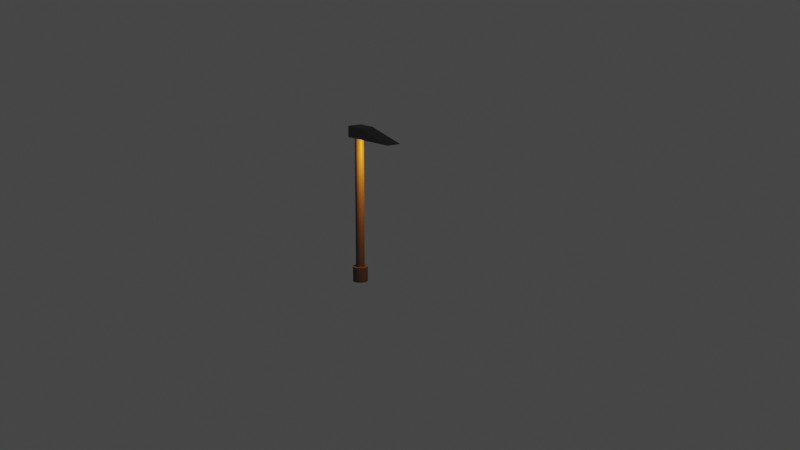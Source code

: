 # Source: Lampost.blend  (saved by Blender 3.5.10; exported with 4.5.12 LTS)
import bpy
from mathutils import Matrix  # noqa: F401  (used for matrix-valued properties, if any)

bpy.ops.wm.read_factory_settings(use_empty=True)
scene = bpy.context.scene
scene.name = 'Scene'

# ---- collections
col_collection = bpy.data.collections.new('Collection'); scene.collection.children.link(col_collection)
col_lamppost = bpy.data.collections.new('Lamppost'); col_collection.children.link(col_lamppost)

# ---- materials (node trees are filled in below, after node groups)
mat_material_001 = bpy.data.materials.new('Material.001')
mat_material_001.use_transparent_shadow = False

# ---- material node trees
mat_material_001.use_nodes = True; mat_material_001.node_tree.nodes.clear()
_N = mat_material_001.node_tree.nodes; _L = mat_material_001.node_tree.links
n0 = _N.new('ShaderNodeBsdfPrincipled'); n0.name = 'Principled BSDF'; n0.location = (10, 300)
n0.distribution = 'GGX'
n0.subsurface_method = 'RANDOM_WALK_SKIN'
n0.inputs[0].default_value = (0.0985, 0.0985, 0.0985, 1.0)
n0.inputs[3].default_value = 1.45
n0.inputs[27].default_value = (0.0, 0.0, 0.0, 1.0)
n0.inputs[28].default_value = 1.0
n1 = _N.new('ShaderNodeOutputMaterial'); n1.name = 'Material Output'; n1.location = (300, 300)
_L.new(n0.outputs[0], n1.inputs[0])
n1.is_active_output = True

# ---- world
world_world = bpy.data.worlds.new('World'); scene.world = world_world
world_world.use_nodes = True; world_world.node_tree.nodes.clear()
_N = world_world.node_tree.nodes; _L = world_world.node_tree.links
n0 = _N.new('ShaderNodeOutputWorld'); n0.name = 'World Output'; n0.location = (300, 300)
n1 = _N.new('ShaderNodeBackground'); n1.name = 'Background'; n1.location = (10, 300)
n1.inputs[0].default_value = (0.05088, 0.05088, 0.05088, 1.0)
_L.new(n1.outputs[0], n0.inputs[0])
n0.is_active_output = True
world_world.color = (0.05088, 0.05088, 0.05088)
world_world.use_sun_shadow = False
world_world.sun_shadow_jitter_overblur = 0.0

# ---- cameras
cam_camera_001 = bpy.data.cameras.new('Camera.001')

# ---- lights
light_light = bpy.data.lights.new('Light', 'POINT')
light_light.color = (1.0, 0.2711, 0.01059)
light_light.diffuse_factor = 0.5986
light_light.transmission_factor = 0.0
light_light.energy = 1e+04
light_light.shadow_soft_size = 1.24
light_light.shadow_maximum_resolution = 0.006
light_light.use_absolute_resolution = True

# ---- meshes
me_cylinder_001 = bpy.data.meshes.new('Cylinder.001')
me_cylinder_001.from_pydata([(0.0, 1.0, -1.0), (0.0, 0.589, 1.0), (0.3827, 0.9239, -1.0), (0.2254, 0.5442, 1.0), (0.7071, 0.7071, -1.0), (0.4165, 0.4165, 1.0), (0.9239, 0.3827, -1.0), (0.5442, 0.2254, 1.0), (1.0, 0.0, -1.0), (0.589, 0.0, 1.0), (0.9239, -0.3827, -1.0), (0.5442, -0.2254, 1.0), (0.7071, -0.7071, -1.0), (0.4165, -0.4165, 1.0), (0.3827, -0.9239, -1.0), (0.2254, -0.5442, 1.0), (0.0, -1.0, -1.0), (0.0, -0.589, 1.0), (-0.3827, -0.9239, -1.0), (-0.2254, -0.5442, 1.0), (-0.7071, -0.7071, -1.0), (-0.4165, -0.4165, 1.0), (-0.9239, -0.3827, -1.0), (-0.5442, -0.2254, 1.0), (-1.0, 0.0, -1.0), (-0.589, 0.0, 1.0), (-0.9239, 0.3827, -1.0), (-0.5442, 0.2254, 1.0), (-0.7071, 0.7071, -1.0), (-0.4165, 0.4165, 1.0), (-0.3827, 0.9239, -1.0), (-0.2254, 0.5442, 1.0), (0.3827, 0.9239, 1.0), (0.0, 1.0, 1.0), (0.7071, 0.7071, 1.0), (0.9239, 0.3827, 1.0), (1.0, 0.0, 1.0), (0.9239, -0.3827, 1.0), (0.7071, -0.7071, 1.0), (0.3827, -0.9239, 1.0), (0.0, -1.0, 1.0), (-0.3827, -0.9239, 1.0), (-0.7071, -0.7071, 1.0), (-0.9239, -0.3827, 1.0), (-1.0, 0.0, 1.0), (-0.9239, 0.3827, 1.0), (-0.7071, 0.7071, 1.0), (-0.3827, 0.9239, 1.0), (0.2254, 0.5442, 19.63), (-5.227e-07, 0.589, 19.63), (0.4165, 0.4165, 19.63), (0.5442, 0.2254, 19.63), (0.589, 0.0, 19.63), (0.5442, -0.2254, 19.63), (0.4165, -0.4165, 19.63), (0.2254, -0.5442, 19.63), (-5.227e-07, -0.589, 19.63), (-0.2254, -0.5442, 19.63), (-0.4165, -0.4165, 19.63), (-0.5442, -0.2254, 19.63), (-0.589, 0.0, 19.63), (-0.5442, 0.2254, 19.63), (-0.4165, 0.4165, 19.63), (-0.2254, 0.5442, 19.63), (-1.0, -1.0, 18.16), (-0.9837, -1.0, 19.62), (-1.0, 1.0, 18.16), (-1.0, 1.0, 19.62), (7.345, -1.0, 18.16), (1.466, -1.0, 19.62), (7.345, 1.0, 18.16), (1.43, 1.0, 19.62)], [], [(0, 33, 32, 2), (2, 32, 34, 4), (4, 34, 35, 6), (6, 35, 36, 8), (8, 36, 37, 10), (10, 37, 38, 12), (12, 38, 39, 14), (14, 39, 40, 16), (16, 40, 41, 18), (18, 41, 42, 20), (20, 42, 43, 22), (22, 43, 44, 24), (24, 44, 45, 26), (26, 45, 46, 28), (13, 11, 53, 54), (28, 46, 47, 30), (30, 47, 33, 0), (0, 2, 4, 6, 8, 10, 12, 14, 16, 18, 20, 22, 24, 26, 28, 30), (1, 3, 32, 33), (3, 5, 34, 32), (5, 7, 35, 34), (7, 9, 36, 35), (9, 11, 37, 36), (11, 13, 38, 37), (13, 15, 39, 38), (15, 17, 40, 39), (17, 19, 41, 40), (19, 21, 42, 41), (21, 23, 43, 42), (23, 25, 44, 43), (25, 27, 45, 44), (27, 29, 46, 45), (29, 31, 47, 46), (31, 1, 33, 47), (48, 49, 63, 62, 61, 60, 59, 58, 57, 56, 55, 54, 53, 52, 51, 50), (29, 27, 61, 62), (15, 13, 54, 55), (31, 29, 62, 63), (17, 15, 55, 56), (3, 1, 49, 48), (1, 31, 63, 49), (19, 17, 56, 57), (5, 3, 48, 50), (21, 19, 57, 58), (7, 5, 50, 51), (23, 21, 58, 59), (9, 7, 51, 52), (25, 23, 59, 60), (11, 9, 52, 53), (27, 25, 60, 61), (64, 65, 67, 66), (66, 67, 71, 70), (70, 71, 69, 68), (68, 69, 65, 64), (66, 70, 68, 64), (71, 67, 65, 69)])
_uv = me_cylinder_001.uv_layers.new(name='UVMap')
_uv.uv.foreach_set('vector', [1.0, 0.5, 1.0, 1.0, 0.9375, 1.0, 0.9375, 0.5, 0.9375, 0.5, 0.9375, 1.0, 0.875, 1.0, 0.875, 0.5, 0.875, 0.5, 0.875, 1.0, 0.8125, 1.0, 0.8125, 0.5, 0.8125, 0.5, 0.8125, 1.0, 0.75, 1.0, 0.75, 0.5, 0.75, 0.5, 0.75, 1.0, 0.6875, 1.0, 0.6875, 0.5, 0.6875, 0.5, 0.6875, 1.0, 0.625, 1.0, 0.625, 0.5, 0.625, 0.5, 0.625, 1.0, 0.5625, 1.0, 0.5625, 0.5, 0.5625, 0.5, 0.5625, 1.0, 0.5, 1.0, 0.5, 0.5, 0.5, 0.5, 0.5, 1.0, 0.4375, 1.0, 0.4375, 0.5, 0.4375, 0.5, 0.4375, 1.0, 0.375, 1.0, 0.375, 0.5, 0.375, 0.5, 0.375, 1.0, 0.3125, 1.0, 0.3125, 0.5, 0.3125, 0.5, 0.3125, 1.0, 0.25, 1.0, 0.25, 0.5, 0.25, 0.5, 0.25, 1.0, 0.1875, 1.0, 0.1875, 0.5, 0.1875, 0.5, 0.1875, 1.0, 0.125, 1.0, 0.125, 0.5, 0.35, 0.15, 0.3806, 0.1959, 0.3806, 0.1959, 0.35, 0.15, 0.125, 0.5, 0.125, 1.0, 0.0625, 1.0, 0.0625, 0.5, 0.0625, 0.5, 0.0625, 1.0, 0.0, 1.0, 0.0, 0.5, 0.75, 0.49, 0.8418, 0.4717, 0.9197, 0.4197, 0.9717, 0.3418, 0.99, 0.25, 0.9717, 0.1582, 0.9197, 0.08029, 0.8418, 0.02827, 0.75, 0.01, 0.6582, 0.02827, 0.5803, 0.08029, 0.5283, 0.1582, 0.51, 0.25, 0.5283, 0.3418, 0.5803, 0.4197, 0.6582, 0.4717, 0.25, 0.3914, 0.3041, 0.3806, 0.3418, 0.4717, 0.25, 0.49, 0.3041, 0.3806, 0.35, 0.35, 0.4197, 0.4197, 0.3418, 0.4717, 0.35, 0.35, 0.3806, 0.3041, 0.4717, 0.3418, 0.4197, 0.4197, 0.3806, 0.3041, 0.3914, 0.25, 0.49, 0.25, 0.4717, 0.3418, 0.3914, 0.25, 0.3806, 0.1959, 0.4717, 0.1582, 0.49, 0.25, 0.3806, 0.1959, 0.35, 0.15, 0.4197, 0.08029, 0.4717, 0.1582, 0.35, 0.15, 0.3041, 0.1194, 0.3418, 0.02827, 0.4197, 0.08029, 0.3041, 0.1194, 0.25, 0.1086, 0.25, 0.01, 0.3418, 0.02827, 0.25, 0.1086, 0.1959, 0.1194, 0.1582, 0.02827, 0.25, 0.01, 0.1959, 0.1194, 0.15, 0.15, 0.08029, 0.08029, 0.1582, 0.02827, 0.15, 0.15, 0.1194, 0.1959, 0.02827, 0.1582, 0.08029, 0.08029, 0.1194, 0.1959, 0.1086, 0.25, 0.01, 0.25, 0.02827, 0.1582, 0.1086, 0.25, 0.1194, 0.3041, 0.02827, 0.3418, 0.01, 0.25, 0.1194, 0.3041, 0.15, 0.35, 0.08029, 0.4197, 0.02827, 0.3418, 0.15, 0.35, 0.1959, 0.3806, 0.1582, 0.4717, 0.08029, 0.4197, 0.1959, 0.3806, 0.25, 0.3914, 0.25, 0.49, 0.1582, 0.4717, 0.3041, 0.3806, 0.25, 0.3914, 0.1959, 0.3806, 0.15, 0.35, 0.1194, 0.3041, 0.1086, 0.25, 0.1194, 0.1959, 0.15, 0.15, 0.1959, 0.1194, 0.25, 0.1086, 0.3041, 0.1194, 0.35, 0.15, 0.3806, 0.1959, 0.3914, 0.25, 0.3806, 0.3041, 0.35, 0.35, 0.15, 0.35, 0.1194, 0.3041, 0.1194, 0.3041, 0.15, 0.35, 0.3041, 0.1194, 0.35, 0.15, 0.35, 0.15, 0.3041, 0.1194, 0.1959, 0.3806, 0.15, 0.35, 0.15, 0.35, 0.1959, 0.3806, 0.25, 0.1086, 0.3041, 0.1194, 0.3041, 0.1194, 0.25, 0.1086, 0.3041, 0.3806, 0.25, 0.3914, 0.25, 0.3914, 0.3041, 0.3806, 0.25, 0.3914, 0.1959, 0.3806, 0.1959, 0.3806, 0.25, 0.3914, 0.1959, 0.1194, 0.25, 0.1086, 0.25, 0.1086, 0.1959, 0.1194, 0.35, 0.35, 0.3041, 0.3806, 0.3041, 0.3806, 0.35, 0.35, 0.15, 0.15, 0.1959, 0.1194, 0.1959, 0.1194, 0.15, 0.15, 0.3806, 0.3041, 0.35, 0.35, 0.35, 0.35, 0.3806, 0.3041, 0.1194, 0.1959, 0.15, 0.15, 0.15, 0.15, 0.1194, 0.1959, 0.3914, 0.25, 0.3806, 0.3041, 0.3806, 0.3041, 0.3914, 0.25, 0.1086, 0.25, 0.1194, 0.1959, 0.1194, 0.1959, 0.1086, 0.25, 0.3806, 0.1959, 0.3914, 0.25, 0.3914, 0.25, 0.3806, 0.1959, 0.1194, 0.3041, 0.1086, 0.25, 0.1086, 0.25, 0.1194, 0.3041, 0.375, 0.0, 0.625, 0.0, 0.625, 0.25, 0.375, 0.25, 0.375, 0.25, 0.625, 0.25, 0.625, 0.5, 0.375, 0.5, 0.375, 0.5, 0.625, 0.5, 0.625, 0.75, 0.375, 0.75, 0.375, 0.75, 0.625, 0.75, 0.625, 1.0, 0.375, 1.0, 0.125, 0.5, 0.375, 0.5, 0.375, 0.75, 0.125, 0.75, 0.625, 0.5, 0.875, 0.5, 0.875, 0.75, 0.625, 0.75])
me_cylinder_001.materials.append(mat_material_001)
me_cylinder_001.update()

# ---- objects
ob_camera = bpy.data.objects.new('Camera', cam_camera_001)
ob_cylinder = bpy.data.objects.new('Cylinder', me_cylinder_001)
ob_light = bpy.data.objects.new('Light', light_light)

# ---- transforms, parenting, visibility, modifiers, constraints
ob_camera.location = (114.9, -81.88, 42.23)
ob_camera.rotation_euler = (1.33, -8.265e-07, 0.9146)
ob_cylinder.location = (0.0, 0.0, 1.029)
ob_light.location = (4.859, 0.3025, 17.51)
ob_light.rotation_euler = (0.6503, 0.05522, 1.866)
ob_light.lock_rotations_4d = False
ob_light.empty_display_type = 'ARROWS'
ob_light.color = (0.0, 0.0, 0.0, 0.0)
ob_light.lineart.crease_threshold = 0.0

# ---- collection membership
col_collection.objects.link(ob_camera)
col_lamppost.objects.link(ob_cylinder)
col_lamppost.objects.link(ob_light)

# ---- scene / render settings (as saved in the file)
scene.camera = ob_camera
scene.frame_start = 1; scene.frame_end = 250; scene.frame_set(1)
scene.render.engine = 'BLENDER_EEVEE_NEXT'
scene.cycles.sampling_pattern = 'TABULATED_SOBOL'
scene.view_settings.view_transform = 'Filmic'
bpy.context.view_layer.update()
